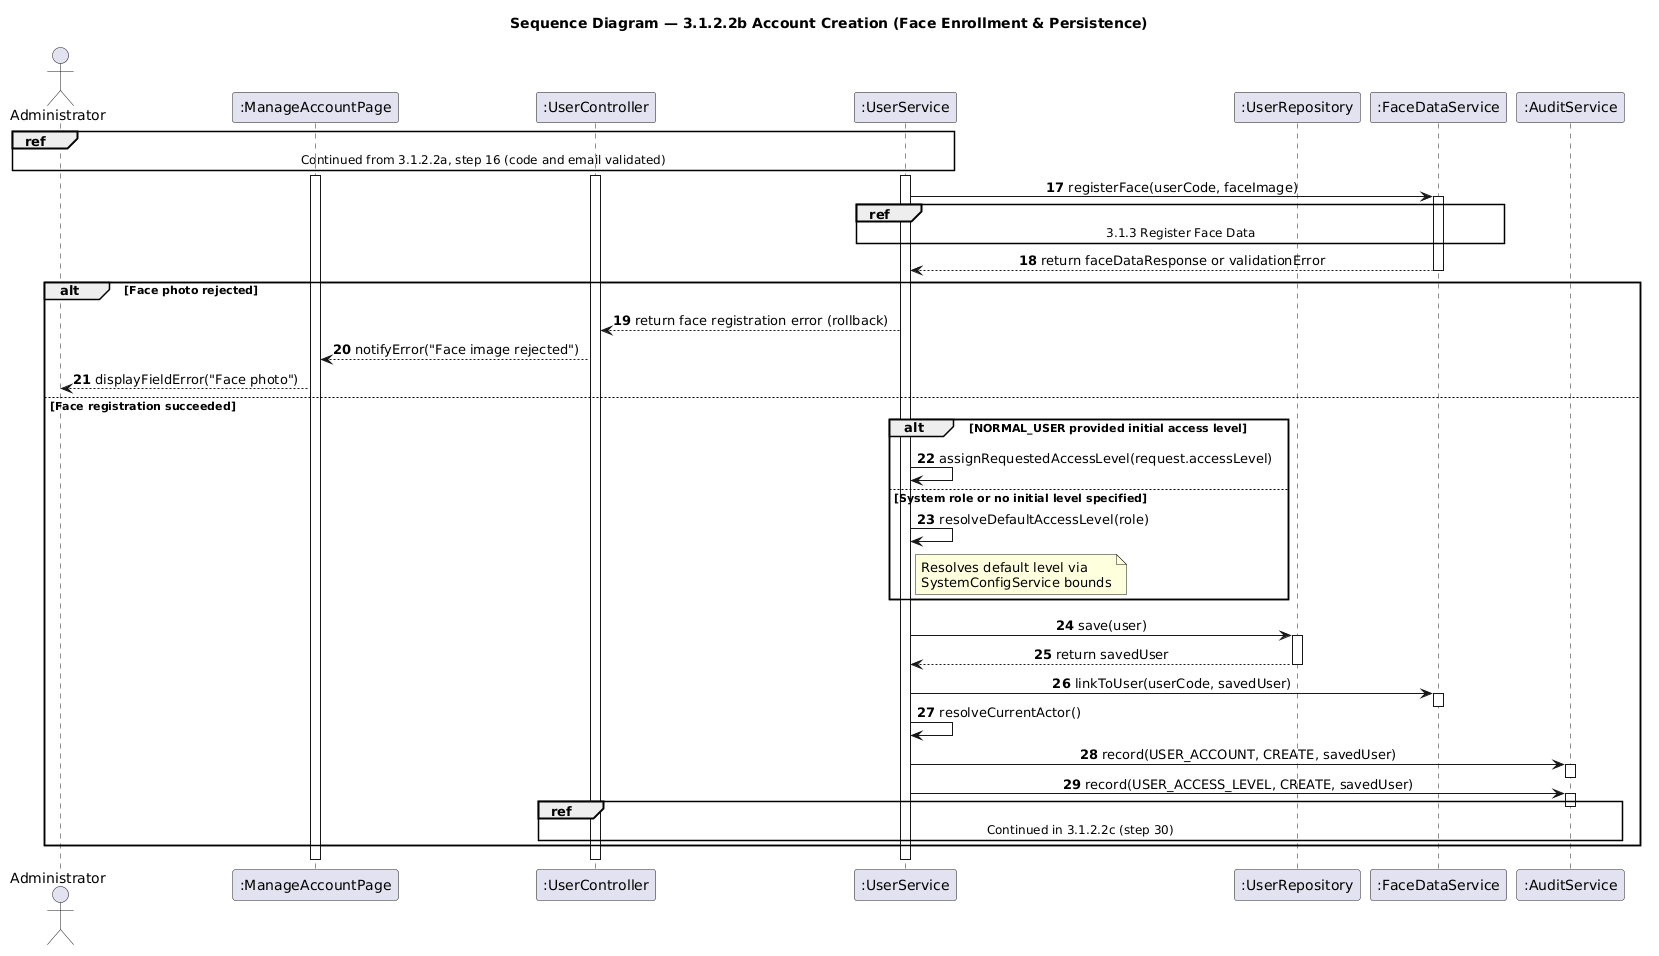

The diagram above was rendered by PlantUML. Its source (embedded in the PNG):
@startuml
skinparam shadowing false
skinparam sequenceMessageAlign center
autonumber 17

title Sequence Diagram — 3.1.2.2b Account Creation (Face Enrollment & Persistence)

actor "Administrator" as Admin
participant ":ManageAccountPage" as Page
participant ":UserController" as Controller
participant ":UserService" as Service
participant ":UserRepository" as Repo
participant ":FaceDataService" as FaceService
participant ":AuditService" as AuditService

ref over Admin, Page, Controller, Service : Continued from 3.1.2.2a, step 16 (code and email validated)

activate Page
activate Controller
activate Service

Service -> FaceService : registerFace(userCode, faceImage)
activate FaceService
ref over Service, Repo, FaceService : 3.1.3 Register Face Data
FaceService --> Service : return faceDataResponse or validationError
deactivate FaceService

alt Face photo rejected
    Service --> Controller : return face registration error (rollback)
    Controller --> Page : notifyError("Face image rejected")
    Page --> Admin : displayFieldError("Face photo")
else Face registration succeeded
    alt NORMAL_USER provided initial access level
        Service -> Service : assignRequestedAccessLevel(request.accessLevel)
    else System role or no initial level specified
        Service -> Service : resolveDefaultAccessLevel(role)
        note right of Service
            Resolves default level via
            SystemConfigService bounds
        end note
    end

    Service -> Repo : save(user)
    activate Repo
    Repo --> Service : return savedUser
    deactivate Repo

    Service -> FaceService : linkToUser(userCode, savedUser)
    activate FaceService
    deactivate FaceService

    Service -> Service : resolveCurrentActor()
    Service -> AuditService : record(USER_ACCOUNT, CREATE, savedUser)
    activate AuditService
    deactivate AuditService

    Service -> AuditService : record(USER_ACCESS_LEVEL, CREATE, savedUser)
    activate AuditService
    deactivate AuditService

    ref over Controller, Service, Repo, FaceService, AuditService : Continued in 3.1.2.2c (step 30)
end
deactivate Service
deactivate Controller
deactivate Page
@enduml